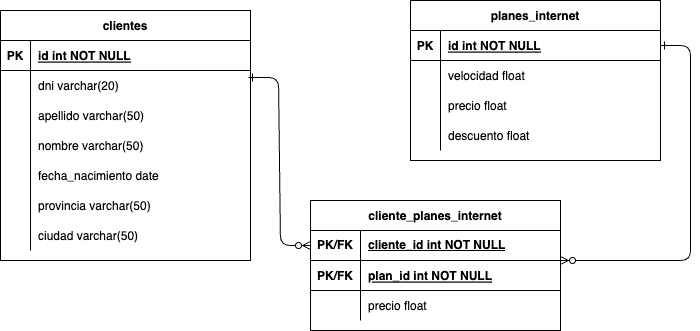

The diagram above was exported from draw.io. Its source (the exported page's mxGraphModel, read from the mxfile embedded in the PNG):
<mxGraphModel dx="1194" dy="530" grid="1" gridSize="10" guides="1" tooltips="1" connect="1" arrows="1" fold="1" page="1" pageScale="1" pageWidth="850" pageHeight="1100" math="0" shadow="0" extFonts="Permanent Marker^https://fonts.googleapis.com/css?family=Permanent+Marker">
  <root>
    <mxCell id="0" />
    <mxCell id="1" parent="0" />
    <mxCell id="C-vyLk0tnHw3VtMMgP7b-1" value="" style="edgeStyle=entityRelationEdgeStyle;endArrow=ERzeroToMany;startArrow=ERone;endFill=1;startFill=0;entryX=0;entryY=0.5;entryDx=0;entryDy=0;exitX=0.992;exitY=0.233;exitDx=0;exitDy=0;exitPerimeter=0;" parent="1" source="C-vyLk0tnHw3VtMMgP7b-27" target="D_Ml1ZSJtUBIqs5CWOQQ-1" edge="1">
      <mxGeometry width="100" height="100" relative="1" as="geometry">
        <mxPoint x="340" y="720" as="sourcePoint" />
        <mxPoint x="400" y="385" as="targetPoint" />
      </mxGeometry>
    </mxCell>
    <mxCell id="C-vyLk0tnHw3VtMMgP7b-12" value="" style="edgeStyle=entityRelationEdgeStyle;endArrow=ERzeroToMany;startArrow=ERone;endFill=1;startFill=0;entryX=1;entryY=0;entryDx=0;entryDy=0;entryPerimeter=0;" parent="1" source="C-vyLk0tnHw3VtMMgP7b-3" target="C-vyLk0tnHw3VtMMgP7b-14" edge="1">
      <mxGeometry width="100" height="100" relative="1" as="geometry">
        <mxPoint x="400" y="180" as="sourcePoint" />
        <mxPoint x="650" y="385" as="targetPoint" />
        <Array as="points">
          <mxPoint x="760" y="350" />
          <mxPoint x="760" y="340" />
        </Array>
      </mxGeometry>
    </mxCell>
    <mxCell id="C-vyLk0tnHw3VtMMgP7b-2" value="planes_internet" style="shape=table;startSize=30;container=1;collapsible=1;childLayout=tableLayout;fixedRows=1;rowLines=0;fontStyle=1;align=center;resizeLast=1;" parent="1" vertex="1">
      <mxGeometry x="500" y="80" width="250" height="160" as="geometry" />
    </mxCell>
    <mxCell id="C-vyLk0tnHw3VtMMgP7b-3" value="" style="shape=partialRectangle;collapsible=0;dropTarget=0;pointerEvents=0;fillColor=none;points=[[0,0.5],[1,0.5]];portConstraint=eastwest;top=0;left=0;right=0;bottom=1;" parent="C-vyLk0tnHw3VtMMgP7b-2" vertex="1">
      <mxGeometry y="30" width="250" height="30" as="geometry" />
    </mxCell>
    <mxCell id="C-vyLk0tnHw3VtMMgP7b-4" value="PK" style="shape=partialRectangle;overflow=hidden;connectable=0;fillColor=none;top=0;left=0;bottom=0;right=0;fontStyle=1;" parent="C-vyLk0tnHw3VtMMgP7b-3" vertex="1">
      <mxGeometry width="30" height="30" as="geometry">
        <mxRectangle width="30" height="30" as="alternateBounds" />
      </mxGeometry>
    </mxCell>
    <mxCell id="C-vyLk0tnHw3VtMMgP7b-5" value="id int NOT NULL " style="shape=partialRectangle;overflow=hidden;connectable=0;fillColor=none;top=0;left=0;bottom=0;right=0;align=left;spacingLeft=6;fontStyle=5;" parent="C-vyLk0tnHw3VtMMgP7b-3" vertex="1">
      <mxGeometry x="30" width="220" height="30" as="geometry">
        <mxRectangle width="220" height="30" as="alternateBounds" />
      </mxGeometry>
    </mxCell>
    <mxCell id="C-vyLk0tnHw3VtMMgP7b-6" value="" style="shape=partialRectangle;collapsible=0;dropTarget=0;pointerEvents=0;fillColor=none;points=[[0,0.5],[1,0.5]];portConstraint=eastwest;top=0;left=0;right=0;bottom=0;" parent="C-vyLk0tnHw3VtMMgP7b-2" vertex="1">
      <mxGeometry y="60" width="250" height="30" as="geometry" />
    </mxCell>
    <mxCell id="C-vyLk0tnHw3VtMMgP7b-7" value="" style="shape=partialRectangle;overflow=hidden;connectable=0;fillColor=none;top=0;left=0;bottom=0;right=0;" parent="C-vyLk0tnHw3VtMMgP7b-6" vertex="1">
      <mxGeometry width="30" height="30" as="geometry">
        <mxRectangle width="30" height="30" as="alternateBounds" />
      </mxGeometry>
    </mxCell>
    <mxCell id="C-vyLk0tnHw3VtMMgP7b-8" value="velocidad float" style="shape=partialRectangle;overflow=hidden;connectable=0;fillColor=none;top=0;left=0;bottom=0;right=0;align=left;spacingLeft=6;" parent="C-vyLk0tnHw3VtMMgP7b-6" vertex="1">
      <mxGeometry x="30" width="220" height="30" as="geometry">
        <mxRectangle width="220" height="30" as="alternateBounds" />
      </mxGeometry>
    </mxCell>
    <mxCell id="C-vyLk0tnHw3VtMMgP7b-9" value="" style="shape=partialRectangle;collapsible=0;dropTarget=0;pointerEvents=0;fillColor=none;points=[[0,0.5],[1,0.5]];portConstraint=eastwest;top=0;left=0;right=0;bottom=0;" parent="C-vyLk0tnHw3VtMMgP7b-2" vertex="1">
      <mxGeometry y="90" width="250" height="30" as="geometry" />
    </mxCell>
    <mxCell id="C-vyLk0tnHw3VtMMgP7b-10" value="" style="shape=partialRectangle;overflow=hidden;connectable=0;fillColor=none;top=0;left=0;bottom=0;right=0;" parent="C-vyLk0tnHw3VtMMgP7b-9" vertex="1">
      <mxGeometry width="30" height="30" as="geometry">
        <mxRectangle width="30" height="30" as="alternateBounds" />
      </mxGeometry>
    </mxCell>
    <mxCell id="C-vyLk0tnHw3VtMMgP7b-11" value="precio float" style="shape=partialRectangle;overflow=hidden;connectable=0;fillColor=none;top=0;left=0;bottom=0;right=0;align=left;spacingLeft=6;" parent="C-vyLk0tnHw3VtMMgP7b-9" vertex="1">
      <mxGeometry x="30" width="220" height="30" as="geometry">
        <mxRectangle width="220" height="30" as="alternateBounds" />
      </mxGeometry>
    </mxCell>
    <mxCell id="D_Ml1ZSJtUBIqs5CWOQQ-4" value="" style="shape=tableRow;horizontal=0;startSize=0;swimlaneHead=0;swimlaneBody=0;fillColor=none;collapsible=0;dropTarget=0;points=[[0,0.5],[1,0.5]];portConstraint=eastwest;top=0;left=0;right=0;bottom=0;" vertex="1" parent="C-vyLk0tnHw3VtMMgP7b-2">
      <mxGeometry y="120" width="250" height="30" as="geometry" />
    </mxCell>
    <mxCell id="D_Ml1ZSJtUBIqs5CWOQQ-5" value="" style="shape=partialRectangle;connectable=0;fillColor=none;top=0;left=0;bottom=0;right=0;editable=1;overflow=hidden;" vertex="1" parent="D_Ml1ZSJtUBIqs5CWOQQ-4">
      <mxGeometry width="30" height="30" as="geometry">
        <mxRectangle width="30" height="30" as="alternateBounds" />
      </mxGeometry>
    </mxCell>
    <mxCell id="D_Ml1ZSJtUBIqs5CWOQQ-6" value="descuento float" style="shape=partialRectangle;connectable=0;fillColor=none;top=0;left=0;bottom=0;right=0;align=left;spacingLeft=6;overflow=hidden;" vertex="1" parent="D_Ml1ZSJtUBIqs5CWOQQ-4">
      <mxGeometry x="30" width="220" height="30" as="geometry">
        <mxRectangle width="220" height="30" as="alternateBounds" />
      </mxGeometry>
    </mxCell>
    <mxCell id="C-vyLk0tnHw3VtMMgP7b-13" value="cliente_planes_internet" style="shape=table;startSize=30;container=1;collapsible=1;childLayout=tableLayout;fixedRows=1;rowLines=0;fontStyle=1;align=center;resizeLast=1;" parent="1" vertex="1">
      <mxGeometry x="400" y="280" width="250" height="130" as="geometry" />
    </mxCell>
    <mxCell id="D_Ml1ZSJtUBIqs5CWOQQ-1" value="" style="shape=tableRow;horizontal=0;startSize=0;swimlaneHead=0;swimlaneBody=0;fillColor=none;collapsible=0;dropTarget=0;points=[[0,0.5],[1,0.5]];portConstraint=eastwest;top=0;left=0;right=0;bottom=1;" vertex="1" parent="C-vyLk0tnHw3VtMMgP7b-13">
      <mxGeometry y="30" width="250" height="30" as="geometry" />
    </mxCell>
    <mxCell id="D_Ml1ZSJtUBIqs5CWOQQ-2" value="PK/FK" style="shape=partialRectangle;connectable=0;fillColor=none;top=0;left=0;bottom=0;right=0;fontStyle=1;overflow=hidden;whiteSpace=wrap;html=1;" vertex="1" parent="D_Ml1ZSJtUBIqs5CWOQQ-1">
      <mxGeometry width="50" height="30" as="geometry">
        <mxRectangle width="50" height="30" as="alternateBounds" />
      </mxGeometry>
    </mxCell>
    <mxCell id="D_Ml1ZSJtUBIqs5CWOQQ-3" value="cliente_id int NOT NULL" style="shape=partialRectangle;connectable=0;fillColor=none;top=0;left=0;bottom=0;right=0;align=left;spacingLeft=6;fontStyle=5;overflow=hidden;whiteSpace=wrap;html=1;" vertex="1" parent="D_Ml1ZSJtUBIqs5CWOQQ-1">
      <mxGeometry x="50" width="200" height="30" as="geometry">
        <mxRectangle width="200" height="30" as="alternateBounds" />
      </mxGeometry>
    </mxCell>
    <mxCell id="C-vyLk0tnHw3VtMMgP7b-14" value="" style="shape=partialRectangle;collapsible=0;dropTarget=0;pointerEvents=0;fillColor=none;points=[[0,0.5],[1,0.5]];portConstraint=eastwest;top=0;left=0;right=0;bottom=1;" parent="C-vyLk0tnHw3VtMMgP7b-13" vertex="1">
      <mxGeometry y="60" width="250" height="30" as="geometry" />
    </mxCell>
    <mxCell id="C-vyLk0tnHw3VtMMgP7b-15" value="PK/FK" style="shape=partialRectangle;overflow=hidden;connectable=0;fillColor=none;top=0;left=0;bottom=0;right=0;fontStyle=1;" parent="C-vyLk0tnHw3VtMMgP7b-14" vertex="1">
      <mxGeometry width="50" height="30" as="geometry">
        <mxRectangle width="50" height="30" as="alternateBounds" />
      </mxGeometry>
    </mxCell>
    <mxCell id="C-vyLk0tnHw3VtMMgP7b-16" value="plan_id int NOT NULL " style="shape=partialRectangle;overflow=hidden;connectable=0;fillColor=none;top=0;left=0;bottom=0;right=0;align=left;spacingLeft=6;fontStyle=5;" parent="C-vyLk0tnHw3VtMMgP7b-14" vertex="1">
      <mxGeometry x="50" width="200" height="30" as="geometry">
        <mxRectangle width="200" height="30" as="alternateBounds" />
      </mxGeometry>
    </mxCell>
    <mxCell id="C-vyLk0tnHw3VtMMgP7b-20" value="" style="shape=partialRectangle;collapsible=0;dropTarget=0;pointerEvents=0;fillColor=none;points=[[0,0.5],[1,0.5]];portConstraint=eastwest;top=0;left=0;right=0;bottom=0;" parent="C-vyLk0tnHw3VtMMgP7b-13" vertex="1">
      <mxGeometry y="90" width="250" height="30" as="geometry" />
    </mxCell>
    <mxCell id="C-vyLk0tnHw3VtMMgP7b-21" value="" style="shape=partialRectangle;overflow=hidden;connectable=0;fillColor=none;top=0;left=0;bottom=0;right=0;" parent="C-vyLk0tnHw3VtMMgP7b-20" vertex="1">
      <mxGeometry width="50" height="30" as="geometry">
        <mxRectangle width="50" height="30" as="alternateBounds" />
      </mxGeometry>
    </mxCell>
    <mxCell id="C-vyLk0tnHw3VtMMgP7b-22" value="precio float" style="shape=partialRectangle;overflow=hidden;connectable=0;fillColor=none;top=0;left=0;bottom=0;right=0;align=left;spacingLeft=6;" parent="C-vyLk0tnHw3VtMMgP7b-20" vertex="1">
      <mxGeometry x="50" width="200" height="30" as="geometry">
        <mxRectangle width="200" height="30" as="alternateBounds" />
      </mxGeometry>
    </mxCell>
    <mxCell id="C-vyLk0tnHw3VtMMgP7b-23" value="clientes" style="shape=table;startSize=30;container=1;collapsible=1;childLayout=tableLayout;fixedRows=1;rowLines=0;fontStyle=1;align=center;resizeLast=1;" parent="1" vertex="1">
      <mxGeometry x="90" y="90" width="250" height="250" as="geometry" />
    </mxCell>
    <mxCell id="C-vyLk0tnHw3VtMMgP7b-24" value="" style="shape=partialRectangle;collapsible=0;dropTarget=0;pointerEvents=0;fillColor=none;points=[[0,0.5],[1,0.5]];portConstraint=eastwest;top=0;left=0;right=0;bottom=1;" parent="C-vyLk0tnHw3VtMMgP7b-23" vertex="1">
      <mxGeometry y="30" width="250" height="30" as="geometry" />
    </mxCell>
    <mxCell id="C-vyLk0tnHw3VtMMgP7b-25" value="PK" style="shape=partialRectangle;overflow=hidden;connectable=0;fillColor=none;top=0;left=0;bottom=0;right=0;fontStyle=1;" parent="C-vyLk0tnHw3VtMMgP7b-24" vertex="1">
      <mxGeometry width="30" height="30" as="geometry">
        <mxRectangle width="30" height="30" as="alternateBounds" />
      </mxGeometry>
    </mxCell>
    <mxCell id="C-vyLk0tnHw3VtMMgP7b-26" value="id int NOT NULL " style="shape=partialRectangle;overflow=hidden;connectable=0;fillColor=none;top=0;left=0;bottom=0;right=0;align=left;spacingLeft=6;fontStyle=5;" parent="C-vyLk0tnHw3VtMMgP7b-24" vertex="1">
      <mxGeometry x="30" width="220" height="30" as="geometry">
        <mxRectangle width="220" height="30" as="alternateBounds" />
      </mxGeometry>
    </mxCell>
    <mxCell id="C-vyLk0tnHw3VtMMgP7b-27" value="" style="shape=partialRectangle;collapsible=0;dropTarget=0;pointerEvents=0;fillColor=none;points=[[0,0.5],[1,0.5]];portConstraint=eastwest;top=0;left=0;right=0;bottom=0;" parent="C-vyLk0tnHw3VtMMgP7b-23" vertex="1">
      <mxGeometry y="60" width="250" height="30" as="geometry" />
    </mxCell>
    <mxCell id="C-vyLk0tnHw3VtMMgP7b-28" value="" style="shape=partialRectangle;overflow=hidden;connectable=0;fillColor=none;top=0;left=0;bottom=0;right=0;" parent="C-vyLk0tnHw3VtMMgP7b-27" vertex="1">
      <mxGeometry width="30" height="30" as="geometry">
        <mxRectangle width="30" height="30" as="alternateBounds" />
      </mxGeometry>
    </mxCell>
    <mxCell id="C-vyLk0tnHw3VtMMgP7b-29" value="dni varchar(20)" style="shape=partialRectangle;overflow=hidden;connectable=0;fillColor=none;top=0;left=0;bottom=0;right=0;align=left;spacingLeft=6;" parent="C-vyLk0tnHw3VtMMgP7b-27" vertex="1">
      <mxGeometry x="30" width="220" height="30" as="geometry">
        <mxRectangle width="220" height="30" as="alternateBounds" />
      </mxGeometry>
    </mxCell>
    <mxCell id="D_Ml1ZSJtUBIqs5CWOQQ-7" value="" style="shape=tableRow;horizontal=0;startSize=0;swimlaneHead=0;swimlaneBody=0;fillColor=none;collapsible=0;dropTarget=0;points=[[0,0.5],[1,0.5]];portConstraint=eastwest;top=0;left=0;right=0;bottom=0;" vertex="1" parent="C-vyLk0tnHw3VtMMgP7b-23">
      <mxGeometry y="90" width="250" height="30" as="geometry" />
    </mxCell>
    <mxCell id="D_Ml1ZSJtUBIqs5CWOQQ-8" value="" style="shape=partialRectangle;connectable=0;fillColor=none;top=0;left=0;bottom=0;right=0;editable=1;overflow=hidden;" vertex="1" parent="D_Ml1ZSJtUBIqs5CWOQQ-7">
      <mxGeometry width="30" height="30" as="geometry">
        <mxRectangle width="30" height="30" as="alternateBounds" />
      </mxGeometry>
    </mxCell>
    <mxCell id="D_Ml1ZSJtUBIqs5CWOQQ-9" value="apellido varchar(50)" style="shape=partialRectangle;connectable=0;fillColor=none;top=0;left=0;bottom=0;right=0;align=left;spacingLeft=6;overflow=hidden;" vertex="1" parent="D_Ml1ZSJtUBIqs5CWOQQ-7">
      <mxGeometry x="30" width="220" height="30" as="geometry">
        <mxRectangle width="220" height="30" as="alternateBounds" />
      </mxGeometry>
    </mxCell>
    <mxCell id="D_Ml1ZSJtUBIqs5CWOQQ-10" value="" style="shape=tableRow;horizontal=0;startSize=0;swimlaneHead=0;swimlaneBody=0;fillColor=none;collapsible=0;dropTarget=0;points=[[0,0.5],[1,0.5]];portConstraint=eastwest;top=0;left=0;right=0;bottom=0;" vertex="1" parent="C-vyLk0tnHw3VtMMgP7b-23">
      <mxGeometry y="120" width="250" height="30" as="geometry" />
    </mxCell>
    <mxCell id="D_Ml1ZSJtUBIqs5CWOQQ-11" value="" style="shape=partialRectangle;connectable=0;fillColor=none;top=0;left=0;bottom=0;right=0;editable=1;overflow=hidden;" vertex="1" parent="D_Ml1ZSJtUBIqs5CWOQQ-10">
      <mxGeometry width="30" height="30" as="geometry">
        <mxRectangle width="30" height="30" as="alternateBounds" />
      </mxGeometry>
    </mxCell>
    <mxCell id="D_Ml1ZSJtUBIqs5CWOQQ-12" value="nombre varchar(50)" style="shape=partialRectangle;connectable=0;fillColor=none;top=0;left=0;bottom=0;right=0;align=left;spacingLeft=6;overflow=hidden;" vertex="1" parent="D_Ml1ZSJtUBIqs5CWOQQ-10">
      <mxGeometry x="30" width="220" height="30" as="geometry">
        <mxRectangle width="220" height="30" as="alternateBounds" />
      </mxGeometry>
    </mxCell>
    <mxCell id="D_Ml1ZSJtUBIqs5CWOQQ-13" value="" style="shape=tableRow;horizontal=0;startSize=0;swimlaneHead=0;swimlaneBody=0;fillColor=none;collapsible=0;dropTarget=0;points=[[0,0.5],[1,0.5]];portConstraint=eastwest;top=0;left=0;right=0;bottom=0;" vertex="1" parent="C-vyLk0tnHw3VtMMgP7b-23">
      <mxGeometry y="150" width="250" height="30" as="geometry" />
    </mxCell>
    <mxCell id="D_Ml1ZSJtUBIqs5CWOQQ-14" value="" style="shape=partialRectangle;connectable=0;fillColor=none;top=0;left=0;bottom=0;right=0;editable=1;overflow=hidden;" vertex="1" parent="D_Ml1ZSJtUBIqs5CWOQQ-13">
      <mxGeometry width="30" height="30" as="geometry">
        <mxRectangle width="30" height="30" as="alternateBounds" />
      </mxGeometry>
    </mxCell>
    <mxCell id="D_Ml1ZSJtUBIqs5CWOQQ-15" value="fecha_nacimiento date" style="shape=partialRectangle;connectable=0;fillColor=none;top=0;left=0;bottom=0;right=0;align=left;spacingLeft=6;overflow=hidden;" vertex="1" parent="D_Ml1ZSJtUBIqs5CWOQQ-13">
      <mxGeometry x="30" width="220" height="30" as="geometry">
        <mxRectangle width="220" height="30" as="alternateBounds" />
      </mxGeometry>
    </mxCell>
    <mxCell id="D_Ml1ZSJtUBIqs5CWOQQ-16" value="" style="shape=tableRow;horizontal=0;startSize=0;swimlaneHead=0;swimlaneBody=0;fillColor=none;collapsible=0;dropTarget=0;points=[[0,0.5],[1,0.5]];portConstraint=eastwest;top=0;left=0;right=0;bottom=0;" vertex="1" parent="C-vyLk0tnHw3VtMMgP7b-23">
      <mxGeometry y="180" width="250" height="30" as="geometry" />
    </mxCell>
    <mxCell id="D_Ml1ZSJtUBIqs5CWOQQ-17" value="" style="shape=partialRectangle;connectable=0;fillColor=none;top=0;left=0;bottom=0;right=0;editable=1;overflow=hidden;" vertex="1" parent="D_Ml1ZSJtUBIqs5CWOQQ-16">
      <mxGeometry width="30" height="30" as="geometry">
        <mxRectangle width="30" height="30" as="alternateBounds" />
      </mxGeometry>
    </mxCell>
    <mxCell id="D_Ml1ZSJtUBIqs5CWOQQ-18" value="provincia varchar(50)" style="shape=partialRectangle;connectable=0;fillColor=none;top=0;left=0;bottom=0;right=0;align=left;spacingLeft=6;overflow=hidden;" vertex="1" parent="D_Ml1ZSJtUBIqs5CWOQQ-16">
      <mxGeometry x="30" width="220" height="30" as="geometry">
        <mxRectangle width="220" height="30" as="alternateBounds" />
      </mxGeometry>
    </mxCell>
    <mxCell id="D_Ml1ZSJtUBIqs5CWOQQ-19" value="" style="shape=tableRow;horizontal=0;startSize=0;swimlaneHead=0;swimlaneBody=0;fillColor=none;collapsible=0;dropTarget=0;points=[[0,0.5],[1,0.5]];portConstraint=eastwest;top=0;left=0;right=0;bottom=0;" vertex="1" parent="C-vyLk0tnHw3VtMMgP7b-23">
      <mxGeometry y="210" width="250" height="30" as="geometry" />
    </mxCell>
    <mxCell id="D_Ml1ZSJtUBIqs5CWOQQ-20" value="" style="shape=partialRectangle;connectable=0;fillColor=none;top=0;left=0;bottom=0;right=0;editable=1;overflow=hidden;" vertex="1" parent="D_Ml1ZSJtUBIqs5CWOQQ-19">
      <mxGeometry width="30" height="30" as="geometry">
        <mxRectangle width="30" height="30" as="alternateBounds" />
      </mxGeometry>
    </mxCell>
    <mxCell id="D_Ml1ZSJtUBIqs5CWOQQ-21" value="ciudad varchar(50)" style="shape=partialRectangle;connectable=0;fillColor=none;top=0;left=0;bottom=0;right=0;align=left;spacingLeft=6;overflow=hidden;" vertex="1" parent="D_Ml1ZSJtUBIqs5CWOQQ-19">
      <mxGeometry x="30" width="220" height="30" as="geometry">
        <mxRectangle width="220" height="30" as="alternateBounds" />
      </mxGeometry>
    </mxCell>
  </root>
</mxGraphModel>